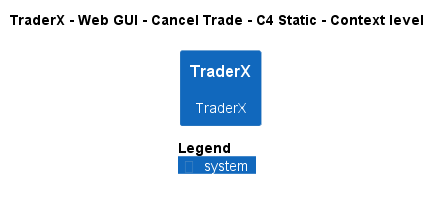

The diagram above was rendered by PlantUML. Its source (embedded in the PNG):
@startuml
!pragma layout smetana
!include ..\..\..\..\..\..\.c4s\C4_Context.puml

AddElementTag("state:new", $bgColor=green, $fontColor=#ffffff, $borderColor=green, $shadowing="False")
AddElementTag("state:changed", $bgColor=orange, $fontColor=#ffffff, $borderColor=orange, $shadowing="False")
AddElementTag("state:removed", $bgColor=red, $fontColor=#ffffff, $borderColor=red, $shadowing="False")

AddRelTag("state:new", $textColor=green, $lineColor=green)
AddRelTag("state:changed", $textColor=orange, $lineColor=orange)
AddRelTag("state:removed", $textColor=red, $lineColor=red)

SHOW_PERSON_PORTRAIT()
LAYOUT_TOP_DOWN()

skinparam linetype polyline

title TraderX - Web GUI - Cancel Trade - C4 Static - Context level

System(TraderX.SoftwareSystems.TraderX, "TraderX", "TraderX")



SHOW_LEGEND()
@enduml